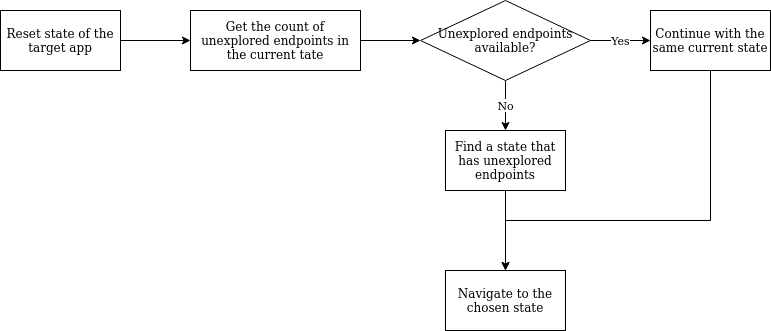

The diagram above was exported from draw.io. Its source (the exported page's mxGraphModel, read from the mxfile embedded in the PNG):
<mxGraphModel dx="1422" dy="626" grid="1" gridSize="10" guides="1" tooltips="1" connect="1" arrows="1" fold="1" page="1" pageScale="1" pageWidth="850" pageHeight="1100" math="0" shadow="0">
  <root>
    <mxCell id="0" />
    <mxCell id="1" parent="0" />
    <mxCell id="2" value="" style="edgeStyle=orthogonalEdgeStyle;rounded=0;orthogonalLoop=1;jettySize=auto;html=1;" edge="1" source="3" target="5" parent="1">
      <mxGeometry relative="1" as="geometry" />
    </mxCell>
    <mxCell id="3" value="Reset state of the target app" style="rounded=0;whiteSpace=wrap;html=1;" vertex="1" parent="1">
      <mxGeometry x="50" y="170" width="120" height="60" as="geometry" />
    </mxCell>
    <mxCell id="4" value="" style="edgeStyle=orthogonalEdgeStyle;rounded=0;orthogonalLoop=1;jettySize=auto;html=1;" edge="1" source="5" target="8" parent="1">
      <mxGeometry relative="1" as="geometry" />
    </mxCell>
    <mxCell id="5" value="Get the count of unexplored endpoints in the current tate" style="whiteSpace=wrap;html=1;rounded=0;" vertex="1" parent="1">
      <mxGeometry x="240" y="170" width="170" height="60" as="geometry" />
    </mxCell>
    <mxCell id="6" value="No" style="edgeStyle=orthogonalEdgeStyle;rounded=0;orthogonalLoop=1;jettySize=auto;html=1;" edge="1" source="8" target="10" parent="1">
      <mxGeometry relative="1" as="geometry" />
    </mxCell>
    <mxCell id="7" value="Yes" style="edgeStyle=orthogonalEdgeStyle;rounded=0;orthogonalLoop=1;jettySize=auto;html=1;" edge="1" source="8" target="13" parent="1">
      <mxGeometry relative="1" as="geometry" />
    </mxCell>
    <mxCell id="8" value="Unexplored endpoints available?" style="rhombus;whiteSpace=wrap;html=1;rounded=0;" vertex="1" parent="1">
      <mxGeometry x="470" y="160" width="170" height="80" as="geometry" />
    </mxCell>
    <mxCell id="9" value="" style="edgeStyle=orthogonalEdgeStyle;rounded=0;orthogonalLoop=1;jettySize=auto;html=1;" edge="1" source="10" target="11" parent="1">
      <mxGeometry relative="1" as="geometry" />
    </mxCell>
    <mxCell id="10" value="Find a state that has unexplored endpoints" style="whiteSpace=wrap;html=1;rounded=0;" vertex="1" parent="1">
      <mxGeometry x="495" y="290" width="120" height="60" as="geometry" />
    </mxCell>
    <mxCell id="11" value="Navigate to the chosen state" style="whiteSpace=wrap;html=1;rounded=0;" vertex="1" parent="1">
      <mxGeometry x="495" y="430" width="120" height="60" as="geometry" />
    </mxCell>
    <mxCell id="12" style="edgeStyle=orthogonalEdgeStyle;rounded=0;orthogonalLoop=1;jettySize=auto;html=1;entryX=0.5;entryY=0;entryDx=0;entryDy=0;" edge="1" source="13" target="11" parent="1">
      <mxGeometry relative="1" as="geometry">
        <Array as="points">
          <mxPoint x="760" y="380" />
          <mxPoint x="555" y="380" />
        </Array>
      </mxGeometry>
    </mxCell>
    <mxCell id="13" value="Continue with the same current state" style="whiteSpace=wrap;html=1;rounded=0;" vertex="1" parent="1">
      <mxGeometry x="700" y="170" width="120" height="60" as="geometry" />
    </mxCell>
  </root>
</mxGraphModel>